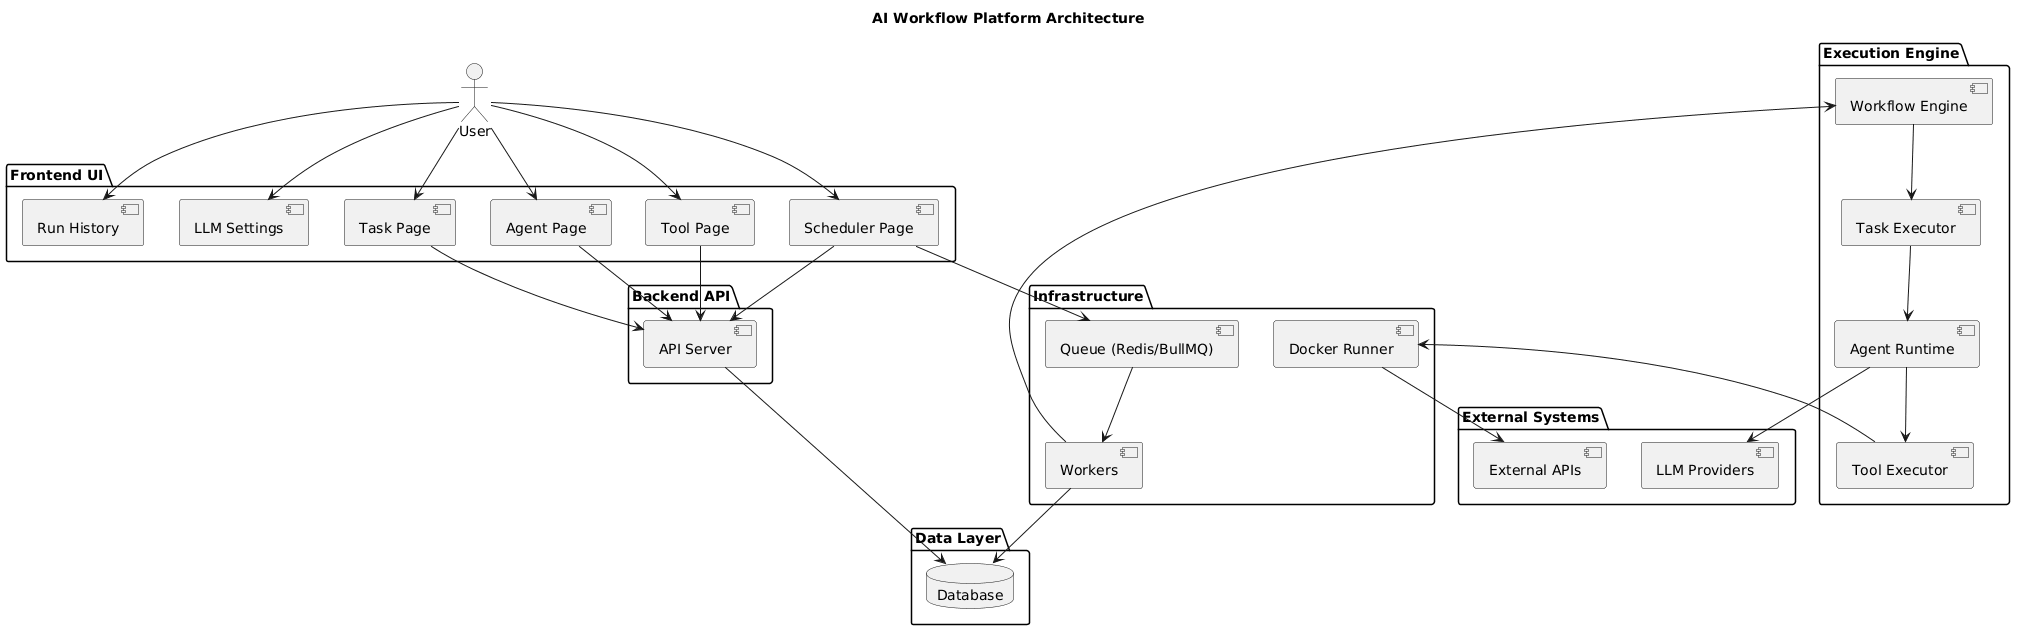

The diagram above was rendered by PlantUML. Its source (embedded in the PNG):
@startuml
title AI Workflow Platform Architecture

actor User

package "Frontend UI" {

  component "Agent Page"
  component "Tool Page"
  component "Task Page"
  component "Scheduler Page"
  component "Run History"
  component "LLM Settings"

}

package "Backend API" {

  component "API Server"
}

package "Execution Engine" {

  component "Workflow Engine"
  component "Task Executor"
  component "Agent Runtime"
  component "Tool Executor"

}

package "Infrastructure" {

  component "Queue (Redis/BullMQ)"
  component "Workers"
  component "Docker Runner"
}

package "Data Layer" {

  database "Database"
}

package "External Systems" {

  component "LLM Providers"
  component "External APIs"
}

User --> "Agent Page"
User --> "Tool Page"
User --> "Task Page"
User --> "Scheduler Page"
User --> "Run History"
User --> "LLM Settings"

"Agent Page" --> "API Server"
"Tool Page" --> "API Server"
"Task Page" --> "API Server"
"Scheduler Page" --> "API Server"

"API Server" --> "Database"

"Scheduler Page" --> "Queue (Redis/BullMQ)"

"Queue (Redis/BullMQ)" --> "Workers"

"Workers" --> "Workflow Engine"

"Workflow Engine" --> "Task Executor"

"Task Executor" --> "Agent Runtime"

"Agent Runtime" --> "Tool Executor"

"Agent Runtime" --> "LLM Providers"

"Tool Executor" --> "Docker Runner"

"Docker Runner" --> "External APIs"

"Workers" --> "Database"
@enduml